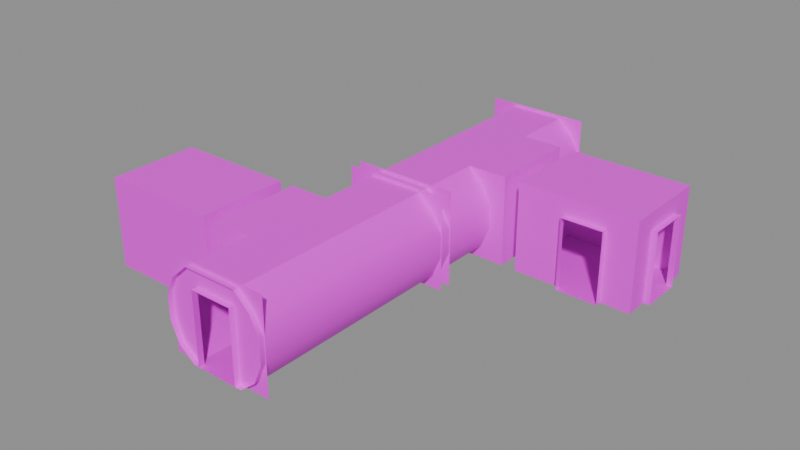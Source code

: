 # Source: HCon049Elevators.blend  (saved by Blender 4.4.32; exported with 4.5.12 LTS)
import bpy
from mathutils import Matrix  # noqa: F401  (used for matrix-valued properties, if any)

bpy.ops.wm.read_factory_settings(use_empty=True)
scene = bpy.context.scene
scene.name = 'Scene'

# ---- collections
col_collection = bpy.data.collections.new('Collection'); scene.collection.children.link(col_collection)

# ---- images (referenced by path relative to the original .blend; pixels are not part of the script)
import os
ASSET_DIR = os.environ.get("B2B_ASSET_DIR", "")  # directory of the original .blend (textures are referenced by path, not embedded)
HERE = os.path.dirname(os.path.abspath(__file__))  # packed textures are extracted next to this script under _unpacked/

def load_image(name, relpath, width, height, colorspace="sRGB"):
    """Load a texture the original file referenced (path relative to the .blend, or extracted next to this script)."""
    p = next((c for c in (os.path.join(HERE, relpath), os.path.join(ASSET_DIR, relpath)) if relpath and os.path.exists(c)), "")
    if p:
        img = bpy.data.images.load(p, check_existing=True)
        img.name = name
    else:  # same state as the original file: an image datablock whose file is absent (Cycles renders it pink)
        img = bpy.data.images.new(name, width, height)
        img.source = "FILE"
        img.filepath = "//" + (relpath or name)
    img.colorspace_settings.name = colorspace
    return img
img_concretewall_jpg = load_image('concretewall.jpg', 'concretewall.jpg', 1024, 1024, 'sRGB')
img_dirtymetal_jpg = load_image('dirtymetal.jpg', 'dirtymetal.jpg', 1024, 1024, 'sRGB')
img_metal3_jpg = load_image('metal3.jpg', 'metal3.jpg', 1024, 1024, 'sRGB')
img_signs1_png = load_image('signs1.png', 'signs1.png', 1024, 1024, 'sRGB')

# ---- materials (node trees are filled in below, after node groups)
mat_material = bpy.data.materials.new('Material')
mat_material.use_backface_culling = True
mat_material_001 = bpy.data.materials.new('Material.001')
mat_material_001.use_backface_culling = True
mat_material_002 = bpy.data.materials.new('Material.002')
mat_material_002.use_backface_culling = True
mat_material_003 = bpy.data.materials.new('Material.003')

# ---- node groups
ng_smooth_by_angle = bpy.data.node_groups.new('Smooth by Angle', 'GeometryNodeTree')
_s = ng_smooth_by_angle.interface.new_socket(name='Mesh', in_out='OUTPUT', socket_type='NodeSocketGeometry')
_s = ng_smooth_by_angle.interface.new_socket(name='Mesh', in_out='INPUT', socket_type='NodeSocketGeometry')
_s = ng_smooth_by_angle.interface.new_socket(name='Angle', in_out='INPUT', socket_type='NodeSocketFloat')
_s.subtype = 'ANGLE'
_s.default_value = 0.5236
_s.min_value = 0.0
_s.max_value = 3.142
_s.description = 'Maximum face angle for smooth edges'
_s = ng_smooth_by_angle.interface.new_socket(name='Ignore Sharpness', in_out='INPUT', socket_type='NodeSocketBool')
_s.force_non_field = True
ng_smooth_by_angle.description = 'Set the sharpness of mesh edges based on the angle between the neighboring faces'
ng_smooth_by_angle.is_modifier = True
_N = ng_smooth_by_angle.nodes; _L = ng_smooth_by_angle.links
n0 = _N.new('GeometryNodeSetShadeSmooth'); n0.name = 'Set Shade Smooth'; n0.location = (120, -80)
n0.domain = 'EDGE'
n1 = _N.new('GeometryNodeSetShadeSmooth'); n1.name = 'Set Shade Smooth.001'; n1.location = (300, -80)
n2 = _N.new('NodeGroupOutput'); n2.name = 'Group Output'; n2.location = (480, -80)
n3 = _N.new('GeometryNodeInputMeshEdgeAngle'); n3.name = 'Edge Angle'; n3.location = (-440, -240)
n4 = _N.new('NodeGroupInput'); n4.name = 'Group Input'; n4.location = (-80, -80)
n5 = _N.new('GeometryNodeInputEdgeSmooth'); n5.name = 'Is Edge Smooth'; n5.location = (-260, -120)
n6 = _N.new('GeometryNodeInputShadeSmooth'); n6.name = 'Is Shade Smooth'; n6.location = (-440, -397)
n7 = _N.new('FunctionNodeCompare'); n7.name = 'Compare'; n7.location = (-260, -260)
n7.operation = 'LESS_EQUAL'
n7.inputs[6].default_value = (0.0, 0.0, 0.0, 0.0)
n7.inputs[7].default_value = (0.0, 0.0, 0.0, 0.0)
n8 = _N.new('FunctionNodeBooleanMath'); n8.name = 'Boolean Math.001'; n8.location = (-80, -260)
n9 = _N.new('NodeGroupInput'); n9.name = 'Group Input.001'; n9.location = (-440, -329)
n10 = _N.new('NodeGroupInput'); n10.name = 'Group Input.002'; n10.location = (-259, -189)
n11 = _N.new('FunctionNodeBooleanMath'); n11.name = 'Boolean Math'; n11.location = (-80, -149)
n11.operation = 'OR'
n12 = _N.new('FunctionNodeBooleanMath'); n12.name = 'Boolean Math.002'; n12.location = (-260, -380)
n12.operation = 'OR'
n13 = _N.new('NodeGroupInput'); n13.name = 'Group Input.003'; n13.location = (-440, -460)
_L.new(n3.outputs[0], n7.inputs[0])
_L.new(n1.outputs[0], n2.inputs[0])
_L.new(n9.outputs[1], n7.inputs[1])
_L.new(n7.outputs[0], n8.inputs[0])
_L.new(n4.outputs[0], n0.inputs[0])
_L.new(n0.outputs[0], n1.inputs[0])
_L.new(n8.outputs[0], n0.inputs[2])
_L.new(n10.outputs[2], n11.inputs[1])
_L.new(n5.outputs[0], n11.inputs[0])
_L.new(n11.outputs[0], n0.inputs[1])
_L.new(n13.outputs[2], n12.inputs[1])
_L.new(n6.outputs[0], n12.inputs[0])
_L.new(n12.outputs[0], n8.inputs[1])
n2.is_active_output = True

# ---- material node trees
mat_material.use_nodes = True; mat_material.node_tree.nodes.clear()
_N = mat_material.node_tree.nodes; _L = mat_material.node_tree.links
n0 = _N.new('ShaderNodeBsdfPrincipled'); n0.name = 'Principled BSDF'; n0.location = (10, 300)
n1 = _N.new('ShaderNodeOutputMaterial'); n1.name = 'Material Output'; n1.location = (300, 300)
n2 = _N.new('ShaderNodeTexImage'); n2.name = 'Image Texture'; n2.location = (-280, 280)
n2.image = img_concretewall_jpg
_L.new(n0.outputs[0], n1.inputs[0])
_L.new(n2.outputs[0], n0.inputs[0])
n1.is_active_output = True
mat_material_001.use_nodes = True; mat_material_001.node_tree.nodes.clear()
_N = mat_material_001.node_tree.nodes; _L = mat_material_001.node_tree.links
n0 = _N.new('ShaderNodeBsdfPrincipled'); n0.name = 'Principled BSDF'; n0.location = (10, 300)
n1 = _N.new('ShaderNodeOutputMaterial'); n1.name = 'Material Output'; n1.location = (300, 300)
n2 = _N.new('ShaderNodeTexImage'); n2.name = 'Image Texture'; n2.location = (-280, 280)
n2.image = img_dirtymetal_jpg
_L.new(n0.outputs[0], n1.inputs[0])
_L.new(n2.outputs[0], n0.inputs[0])
n1.is_active_output = True
mat_material_002.use_nodes = True; mat_material_002.node_tree.nodes.clear()
_N = mat_material_002.node_tree.nodes; _L = mat_material_002.node_tree.links
n0 = _N.new('ShaderNodeBsdfPrincipled'); n0.name = 'Principled BSDF'; n0.location = (10, 300)
n1 = _N.new('ShaderNodeOutputMaterial'); n1.name = 'Material Output'; n1.location = (300, 300)
n2 = _N.new('ShaderNodeTexImage'); n2.name = 'Image Texture'; n2.location = (-280, 280)
n2.image = img_metal3_jpg
_L.new(n0.outputs[0], n1.inputs[0])
_L.new(n2.outputs[0], n0.inputs[0])
n1.is_active_output = True
mat_material_003.use_nodes = True; mat_material_003.node_tree.nodes.clear()
_N = mat_material_003.node_tree.nodes; _L = mat_material_003.node_tree.links
n0 = _N.new('ShaderNodeBsdfPrincipled'); n0.name = 'Principled BSDF'; n0.location = (10, 300)
n1 = _N.new('ShaderNodeOutputMaterial'); n1.name = 'Material Output'; n1.location = (300, 300)
n2 = _N.new('ShaderNodeTexImage'); n2.name = 'Image Texture'; n2.location = (-280, 280)
n2.image = img_signs1_png
_L.new(n0.outputs[0], n1.inputs[0])
_L.new(n2.outputs[0], n0.inputs[0])
n1.is_active_output = True

# ---- meshes
me_cube_002 = bpy.data.meshes.new('Cube.002')
me_cube_002.from_pydata([(-1.748, 7.3, 1.952), (1.748, 7.3, -1.15), (1.748, 7.3, 1.952), (-1.748, 7.3, -1.15), (-0.9005, 7.48, -1.148), (0.9005, 7.48, -1.148), (-0.6993, 7.3, 1.252), (0.6993, 7.3, 1.252), (0.6993, 7.5, 1.252), (-0.6993, 7.5, 1.252), (-0.6993, 7.3, -1.148), (0.6993, 7.3, -1.148), (-0.6993, 7.5, -1.148), (0.6993, 7.5, -1.148), (0.9005, 7.48, 1.848), (-0.9005, 7.48, 1.848), (-1.729, 7.48, -0.05257), (-1.729, 7.48, 0.7526), (-1.436, 7.48, 1.355), (-1.436, 7.48, -0.7268), (1.729, 7.48, -0.05257), (1.729, 7.48, 0.7526), (1.436, 7.48, 1.355), (1.436, 7.48, -0.7268), (0.6993, 0.2, 1.252), (-0.6993, 0.2, 1.252), (-0.6993, 0.2, -1.148), (0.6993, 0.2, -1.148), (1.748, 0.2, 1.952), (-1.748, 0.2, -1.15), (-1.748, 0.2, 1.952), (1.748, 0.2, -1.15), (-0.9005, 0.0, -1.148), (0.9005, 0.0, -1.148), (-0.9005, 0.0, 1.848), (0.9005, 0.0, 1.848), (-1.729, 0.0, -0.05257), (-1.729, 0.0, 0.7526), (-1.436, 0.0, 1.355), (-1.436, 0.0, -0.7268), (1.729, -9.537e-07, -0.05257), (1.729, -9.537e-07, 0.7526), (1.436, 0.0, 1.355), (1.436, 0.0, -0.7268), (-0.9005, 2.239, -1.148), (-0.9005, 5.241, -1.148), (0.9005, 2.239, 1.848), (0.9005, 5.241, 1.848), (-1.729, 2.239, -0.05257), (-1.729, 5.241, -0.05257), (-1.436, 2.239, -0.7268), (-1.436, 5.241, -0.7268), (1.729, 2.239, 0.7526), (1.729, 5.241, 0.7526), (1.436, 2.239, 1.355), (1.436, 5.241, 1.355), (0.9005, 5.241, -1.148), (0.9005, 2.239, -1.148), (-0.9005, 5.241, 1.848), (-0.9005, 2.239, 1.848), (-1.729, 5.241, 0.7526), (-1.729, 2.239, 0.7526), (-1.436, 5.241, 1.355), (-1.436, 2.239, 1.355), (1.729, 5.241, -0.05257), (1.729, 2.239, -0.05257), (1.436, 5.241, -0.7268), (1.436, 2.239, -0.7268), (2.229, 5.241, -1.148), (2.229, 2.239, -1.148), (2.229, 2.239, 1.848), (2.229, 5.241, 1.848), (2.229, 3.038, 1.248), (2.229, 4.435, 1.248), (2.729, 3.038, 1.248), (2.729, 4.435, 1.248), (2.229, 3.038, -1.154), (2.229, 4.435, -1.154), (2.729, 3.038, -1.154), (2.729, 4.435, -1.154), (1.529, 3.038, -1.154), (1.529, 4.435, -1.154), (2.729, 2.239, 1.846), (2.729, 5.235, 1.848), (2.729, 2.239, -1.154), (2.729, 5.235, -1.154), (6.729, 5.235, -1.154), (6.729, 5.235, 1.846), (6.729, 4.435, -1.154), (6.729, 3.039, -1.154), (4.329, 2.239, -1.154), (5.729, 2.239, -1.154), (6.729, 2.239, -1.154), (4.329, 2.039, -1.154), (4.329, 2.239, 1.246), (5.729, 2.239, 1.246), (6.729, 2.239, 1.846), (5.729, 2.039, -1.154), (4.329, 2.039, 1.246), (5.729, 2.039, 1.246), (5.729, 2.439, -1.154), (4.329, 2.439, -1.154), (6.929, 4.435, -1.154), (6.729, 4.435, 1.246), (6.729, 3.039, 1.246), (6.929, 3.039, -1.154), (6.929, 4.435, 1.246), (6.929, 3.039, 1.246), (2.206, 3.479, 1.454), (2.206, 3.479, 1.622), (2.206, 4.039, 1.454), (2.206, 4.039, 1.622), (2.234, 3.479, 1.454), (2.234, 3.479, 1.622), (2.234, 4.039, 1.454), (2.234, 4.039, 1.622), (-0.6993, 3.205e-05, 1.252), (-0.6993, -5.96e-08, -1.148), (0.6993, 3.204e-05, -1.148), (0.6993, 5.96e-08, 1.252)], [], [(2, 0, 6, 7), (2, 7, 11, 1), (6, 0, 3, 10), (6, 10, 12, 9), (11, 7, 8, 13), (7, 6, 9, 8), (47, 58, 15, 14), (51, 19, 16, 49), (45, 4, 19, 51), (53, 21, 20, 64), (55, 22, 21, 53), (47, 14, 22, 55), (116, 117, 26, 25), (118, 119, 24, 27), (119, 116, 25, 24), (30, 28, 24, 25), (30, 25, 26, 29), (24, 28, 31, 27), (57, 33, 43, 67), (67, 43, 40, 65), (59, 34, 38, 63), (63, 38, 37, 61), (61, 37, 36, 48), (57, 44, 32, 33), (5, 4, 45, 56), (56, 45, 44, 57), (17, 60, 49, 16), (60, 61, 48, 49), (18, 62, 60, 17), (62, 63, 61, 60), (15, 58, 62, 18), (58, 59, 63, 62), (23, 66, 64, 20), (65, 52, 70, 69), (5, 56, 66, 23), (67, 65, 69), (35, 46, 54, 42), (54, 46, 70), (42, 54, 52, 41), (55, 53, 71), (41, 52, 65, 40), (73, 77, 79, 75), (32, 44, 50, 39), (44, 45, 51, 50), (39, 50, 48, 36), (50, 51, 49, 48), (35, 34, 59, 46), (46, 59, 58, 47), (47, 55, 71), (66, 56, 68), (53, 64, 68, 71), (52, 54, 70), (57, 67, 69), (64, 66, 68), (46, 47, 71, 70), (70, 71, 73, 72), (70, 72, 76, 69), (73, 71, 68, 77), (76, 72, 74, 78), (72, 73, 75, 74), (77, 76, 78, 79), (76, 77, 81, 80), (77, 68, 56, 81), (69, 76, 80, 57), (57, 80, 81, 56), (78, 74, 82, 84), (75, 79, 85, 83), (75, 83, 82, 74), (83, 85, 86, 87), (84, 90, 101, 78), (90, 91, 100, 101), (79, 78, 89, 88), (91, 92, 89, 100), (85, 79, 88, 86), (92, 91, 95, 96), (90, 84, 82, 94), (82, 96, 95, 94), (91, 90, 93, 97), (94, 95, 99, 98), (95, 91, 97, 99), (90, 94, 98, 93), (100, 89, 78, 101), (83, 87, 96, 82), (89, 92, 96, 104), (86, 88, 103, 87), (87, 103, 104, 96), (89, 104, 107, 105), (103, 88, 102, 106), (104, 103, 106, 107), (88, 89, 105, 102), (108, 109, 111, 110), (110, 111, 115, 114), (112, 113, 109, 108), (110, 114, 112, 108), (115, 111, 109, 113)])
me_cube_002.polygons.foreach_set('use_smooth', [1, 1, 1, 1, 1, 1, 1, 1, 1, 1, 1, 1, 1, 1, 1, 1, 1, 1, 1, 1, 1, 1, 1, 1, 1, 1, 1, 1, 1, 1, 1, 1, 1, 1, 1, 1, 1, 1, 1, 1, 1, 1, 1, 1, 1, 1, 1, 1, 1, 1, 1, 1, 1, 1, 1, 1, 1, 1, 1, 1, 1, 1, 1, 1, 1, 1, 1, 1, 1, 1, 1, 1, 1, 1, 1, 1, 1, 1, 1, 1, 1, 1, 1, 1, 1, 1, 1, 1, 1, 1, 0, 0, 0, 0, 0])
me_cube_002.polygons.foreach_set('material_index', [0, 0, 0, 0, 0, 0, 2, 1, 1, 1, 1, 1, 0, 0, 0, 0, 0, 0, 1, 1, 1, 1, 1, 2, 2, 2, 1, 1, 1, 1, 1, 1, 1, 1, 1, 1, 1, 1, 1, 1, 1, 0, 1, 1, 1, 1, 2, 2, 1, 1, 1, 1, 1, 1, 2, 0, 0, 0, 0, 0, 2, 2, 2, 2, 2, 0, 0, 0, 0, 2, 2, 2, 2, 2, 0, 0, 0, 2, 0, 0, 0, 2, 2, 0, 0, 0, 0, 0, 2, 2, 3, 3, 3, 3, 3])
_uv = me_cube_002.uv_layers.new(name='UVMap')
_uv.uv.foreach_set('vector', [1.071, 1.037, -0.07113, 1.037, 0.2716, 0.8078, 0.7284, 0.8078, 1.071, 1.037, 0.7284, 0.8078, 0.7284, 0.002149, 1.071, 0.001428, 0.2716, 0.8078, -0.07113, 1.037, -0.07113, 0.001428, 0.2716, 0.002149, 2.885, 0.7861, 2.885, 0.002149, 2.95, 0.002149, 2.95, 0.7861, 2.885, 0.002149, 2.885, 0.7861, 2.95, 0.7861, 2.95, 0.002149, 0.6259, 0.5703, 0.3741, 0.5703, 0.3741, 0.6062, 0.6259, 0.6062, 0.9985, 1.08, 0.002161, 1.08, 0.002161, 2.319, 0.9985, 2.319, -0.977, 0.8099, -1.606, 0.8099, -1.606, 0.6101, -0.977, 0.6101, -0.977, 1.001, -1.606, 1.001, -1.606, 0.8099, -0.977, 0.8099, 1.966, 0.384, 2.594, 0.384, 2.594, 0.6101, 1.966, 0.6101, 1.966, 0.2031, 2.594, 0.2031, 2.594, 0.384, 1.966, 0.384, 1.966, -0.001104, 2.594, -0.001104, 2.594, 0.2031, 1.966, 0.2031, 2.917, 0.7861, 2.917, 0.002149, 2.95, 0.002149, 2.95, 0.7861, 2.917, 0.002149, 2.917, 0.7861, 2.95, 0.7861, 2.95, 0.002149, 0.6259, 0.5883, 0.3741, 0.5883, 0.3741, 0.6062, 0.6259, 0.6062, 1.071, 1.037, -0.07113, 1.037, 0.2716, 0.8078, 0.7284, 0.8078, 1.071, 1.037, 0.7284, 0.8078, 0.7284, 0.002149, 1.071, 0.001428, 0.2716, 0.8078, -0.07113, 1.037, -0.07113, 0.001428, 0.2716, 0.002149, 1.123, 1.001, 0.4943, 1.001, 0.4943, 0.8099, 1.123, 0.8099, 1.123, 0.8099, 0.4943, 0.8099, 0.4943, 0.6101, 1.123, 0.6101, -0.1343, -0.001104, 0.4943, -0.001104, 0.4943, 0.2031, -0.1343, 0.2031, -0.1343, 0.2031, 0.4943, 0.2031, 0.4943, 0.3841, -0.1343, 0.3841, -0.1343, 0.3841, 0.4943, 0.3841, 0.4943, 0.6101, -0.1343, 0.6101, 0.9985, -0.5803, 0.002161, -0.5803, 0.002161, -1.819, 0.9985, -1.819, 0.9985, 2.319, 0.002161, 2.319, 0.002161, 1.08, 0.9985, 1.08, 0.9985, 1.08, 0.002161, 1.08, 0.002161, -0.5803, 0.9985, -0.5803, -1.606, 0.3841, -0.977, 0.3841, -0.977, 0.6101, -1.606, 0.6101, -0.977, 0.3841, -0.1343, 0.3841, -0.1343, 0.6101, -0.977, 0.6101, -1.606, 0.2031, -0.977, 0.2031, -0.977, 0.3841, -1.606, 0.3841, -0.977, 0.2031, -0.1343, 0.2031, -0.1343, 0.3841, -0.977, 0.3841, -1.606, -0.001104, -0.977, -0.001104, -0.977, 0.2031, -1.606, 0.2031, -0.977, -0.001104, -0.1343, -0.001104, -0.1343, 0.2031, -0.977, 0.2031, 2.594, 0.8099, 1.966, 0.8099, 1.966, 0.6101, 2.594, 0.6101, 0.5547, 0.3659, 0.5547, 0.6341, 0.7212, 0.9991, 0.7212, 0.0009148, 2.594, 1.001, 1.966, 1.001, 1.966, 0.8099, 2.594, 0.8099, 0.4571, 0.1413, 0.5547, 0.3659, 0.7212, 0.0009148, 0.4943, -0.001104, 1.123, -0.001104, 1.123, 0.2031, 0.4943, 0.2031, 0.4571, 0.835, 0.2788, 0.9991, 0.7212, 0.9991, 0.4943, 0.2031, 1.123, 0.2031, 1.123, 0.384, 0.4943, 0.384, 0.4571, 0.835, 0.5547, 0.6341, 0.7212, 0.9991, 0.4943, 0.384, 1.123, 0.384, 1.123, 0.6101, 0.4943, 0.6101, 0.4168, 0.8001, 0.4168, 1.49e-07, 0.5834, 1.49e-07, 0.5834, 0.8001, 0.4943, 1.001, -0.1343, 1.001, -0.1343, 0.8099, 0.4943, 0.8099, -0.1343, 1.001, -0.977, 1.001, -0.977, 0.8099, -0.1343, 0.8099, 0.4943, 0.8099, -0.1343, 0.8099, -0.1343, 0.6101, 0.4943, 0.6101, -0.1343, 0.8099, -0.977, 0.8099, -0.977, 0.6101, -0.1343, 0.6101, 0.9985, -1.819, 0.002161, -1.819, 0.002161, -0.5803, 0.9985, -0.5803, 0.9985, -0.5803, 0.002161, -0.5803, 0.002161, 1.08, 0.9985, 1.08, 0.2788, 0.9991, 0.4571, 0.835, 0.7212, 0.9991, 0.4571, 0.1413, 0.2788, 0.0009148, 0.7212, 0.0009148, 0.5547, 0.6341, 0.5547, 0.3659, 0.7212, 0.0009148, 0.7212, 0.9991, 0.5547, 0.6341, 0.4571, 0.835, 0.7212, 0.9991, 0.2788, 0.0009148, 0.4571, 0.1413, 0.7212, 0.0009148, 0.5547, 0.3659, 0.4571, 0.1413, 0.7212, 0.0009148, 0.9985, -0.5803, 0.9985, 1.08, 1.733, 1.08, 1.733, -0.5803, 1.156e-05, 1.0, 1.0, 1.0, 0.7317, 0.8001, 0.2661, 0.8001, 1.156e-05, 1.0, 0.2661, 0.8001, 0.2661, 0.0, 1.147e-05, 0.001852, 0.7317, 0.8001, 1.0, 1.0, 1.0, 0.001852, 0.7317, 1.49e-07, 0.4168, 0.0, 0.4168, 0.8001, 0.5834, 0.8001, 0.5834, 0.0, 0.2, 0.4823, 0.8, 0.4823, 0.8, 0.2677, 0.2, 0.2677, 1.734, 0.6348, 1.734, -0.1384, 2.01, -0.1384, 2.01, 0.6348, 1.734, -0.1384, 1.734, 0.6348, 1.346, 0.6348, 1.346, -0.1384, 1.734, 0.6348, 1.733, 1.08, 0.9985, 1.08, 1.346, 0.6348, 1.733, -0.5803, 1.734, -0.1384, 1.346, -0.1384, 0.9985, -0.5803, 0.9985, -0.5803, 1.346, -0.1384, 1.346, 0.6348, 0.9985, 1.08, 0.3004, -0.0002822, 0.3004, 0.8003, 0.03397, 0.9997, 0.03397, -0.0002822, 0.7663, 0.8003, 0.7663, -0.000282, 1.033, -0.000282, 1.033, 1.0, 0.7663, 0.8003, 1.033, 1.0, 0.03397, 0.9997, 0.3004, 0.8003, -0.2, 1.0, -0.2, -0.000282, 1.133, -0.000282, 1.133, 0.9997, 0.006576, -0.001185, 0.806, -0.001185, 0.806, 0.06572, 0.006576, 0.2662, 0.806, -0.001185, 1.506, -0.001185, 1.506, 0.06572, 0.806, 0.06572, 0.006576, 0.7338, 0.006576, 0.2662, 2.003, 0.2665, 2.003, 0.7338, 1.506, -0.001185, 2.003, -0.001185, 2.003, 0.2665, 1.506, 0.06572, 0.006576, 1.001, 0.006576, 0.7338, 2.003, 0.7338, 2.003, 1.001, 1.133, -0.0002822, 0.8, -0.0002822, 0.8, 0.7997, 1.133, 0.9997, 0.3333, -0.0002822, -0.2, -0.0002822, -0.2, 0.9997, 0.3333, 0.7997, -0.2, 0.9997, 1.133, 0.9997, 0.8, 0.7997, 0.3333, 0.7997, 0.1094, 0.001951, 0.6478, 0.001951, 0.6478, 0.07887, 0.1094, 0.07887, 0.5834, 0.0, 0.5834, 0.0, 0.5834, 0.0, 0.5834, 0.0, 0.03397, 0.7997, 0.03397, -0.0002822, -0.0327, -0.0002822, -0.0327, 0.7997, 0.03397, -0.0002822, 0.03397, 0.7997, -0.0327, 0.7997, -0.0327, -0.0002822, 1.506, 0.06572, 2.003, 0.2665, 0.006576, 0.2662, 0.806, 0.06572, 2.98e-08, 1.003, 1.999, 1.003, 1.999, -0.003431, 2.98e-08, -0.003431, 0.3006, -0.0002822, 0.03397, -0.0002822, 0.03397, 0.9997, 0.3006, 0.7997, 1.033, -0.000282, 0.7663, -0.000282, 0.7663, 0.7997, 1.033, 0.9997, 1.033, 0.9997, 0.7663, 0.7997, 0.3006, 0.7997, 0.03397, 0.9997, 1.133, -0.0002822, 1.133, 0.7997, 1.2, 0.7997, 1.2, -0.0002822, 1.133, 0.7997, 1.133, -0.000282, 1.2, -0.000282, 1.2, 0.7997, 0.5834, 0.0, 0.5834, 1.49e-07, 0.5834, 1.49e-07, 0.5834, 0.0, 0.002179, 0.832, 0.002179, 0.2948, 0.0791, 0.2948, 0.0791, 0.832, 0.1498, 0.9624, 0.1507, 0.9996, 8.818e-05, 1.0, 0.0004092, 0.9624, 0.003897, 0.9654, 0.003964, 0.9969, 0.0005329, 0.9995, 0.001035, 0.9626, 0.1493, 0.9626, 0.1494, 0.9995, 0.146, 0.9969, 0.1464, 0.9654, 0.003897, 0.9654, 0.001035, 0.9626, 0.1493, 0.9626, 0.1464, 0.9654, 0.0005329, 0.9995, 0.003964, 0.9969, 0.146, 0.9969, 0.1494, 0.9995])
me_cube_002.materials.append(mat_material)
me_cube_002.materials.append(mat_material_001)
me_cube_002.materials.append(mat_material_002)
me_cube_002.materials.append(mat_material_003)
me_cube_002.update()
me_cube_001 = bpy.data.meshes.new('Cube.001')
me_cube_001.from_pydata([(-1.748, 7.3, 1.952), (1.748, 7.3, -1.15), (1.748, 7.3, 1.952), (-1.748, 7.3, -1.15), (-0.9005, 7.48, -1.148), (0.9005, 7.48, -1.148), (-0.6993, 7.3, 1.252), (0.6993, 7.3, 1.252), (0.6993, 7.5, 1.252), (-0.6993, 7.5, 1.252), (-0.6993, 7.3, -1.148), (0.6993, 7.3, -1.148), (-0.6993, 7.5, -1.148), (0.6993, 7.5, -1.148), (0.9005, 7.48, 1.848), (-0.9005, 7.48, 1.848), (-1.729, 7.48, -0.05257), (-1.729, 7.48, 0.7526), (-1.436, 7.48, 1.355), (-1.436, 7.48, -0.7268), (1.729, 7.48, -0.05257), (1.729, 7.48, 0.7526), (1.436, 7.48, 1.355), (1.436, 7.48, -0.7268), (0.6993, 0.2, 1.252), (-0.6993, 0.2, 1.252), (-0.6993, 0.2, -1.148), (0.6993, 0.2, -1.148), (1.748, 0.2, 1.952), (-1.748, 0.2, -1.15), (-1.748, 0.2, 1.952), (1.748, 0.2, -1.15), (-0.9005, 0.0, -1.148), (0.9005, 0.0, -1.148), (-0.9005, 0.0, 1.848), (0.9005, 0.0, 1.848), (-1.729, 0.0, -0.05257), (-1.729, 0.0, 0.7526), (-1.436, 0.0, 1.355), (-1.436, 0.0, -0.7268), (1.729, -9.537e-07, -0.05257), (1.729, -9.537e-07, 0.7526), (1.436, 0.0, 1.355), (1.436, 0.0, -0.7268), (-0.9005, 2.239, -1.148), (-0.9005, 5.241, -1.148), (0.9005, 2.239, 1.848), (0.9005, 5.241, 1.848), (-1.729, 2.239, -0.05257), (-1.729, 5.241, -0.05257), (-1.436, 2.239, -0.7268), (-1.436, 5.241, -0.7268), (1.729, 2.239, 0.7526), (1.729, 5.241, 0.7526), (1.436, 2.239, 1.355), (1.436, 5.241, 1.355), (0.9005, 5.241, -1.148), (0.9005, 2.239, -1.148), (-0.9005, 5.241, 1.848), (-0.9005, 2.239, 1.848), (-1.729, 5.241, 0.7526), (-1.729, 2.239, 0.7526), (-1.436, 5.241, 1.355), (-1.436, 2.239, 1.355), (1.729, 5.241, -0.05257), (1.729, 2.239, -0.05257), (1.436, 5.241, -0.7268), (1.436, 2.239, -0.7268), (2.229, 5.241, -1.148), (2.229, 2.239, -1.148), (2.229, 2.239, 1.848), (2.229, 5.241, 1.848), (2.229, 3.038, 1.248), (2.229, 4.435, 1.248), (2.729, 3.038, 1.248), (2.729, 4.435, 1.248), (2.229, 3.038, -1.154), (2.229, 4.435, -1.154), (2.729, 3.038, -1.154), (2.729, 4.435, -1.154), (1.529, 3.038, -1.154), (1.529, 4.435, -1.154), (2.729, 2.239, 1.846), (2.729, 5.235, 1.848), (2.729, 2.239, -1.154), (2.729, 5.235, -1.154), (6.729, 5.235, -1.154), (6.729, 5.235, 1.846), (6.729, 4.435, -1.154), (6.729, 3.039, -1.154), (4.329, 2.239, -1.154), (5.729, 2.239, -1.154), (6.729, 2.239, -1.154), (4.329, 2.039, -1.154), (4.329, 2.239, 1.246), (5.729, 2.239, 1.246), (6.729, 2.239, 1.846), (5.729, 2.039, -1.154), (4.329, 2.039, 1.246), (5.729, 2.039, 1.246), (5.729, 2.439, -1.154), (4.329, 2.439, -1.154), (6.929, 4.435, -1.154), (6.729, 4.435, 1.246), (6.729, 3.039, 1.246), (6.929, 3.039, -1.154), (6.929, 4.435, 1.246), (6.929, 3.039, 1.246), (2.206, 3.479, 1.454), (2.206, 3.479, 1.622), (2.206, 4.039, 1.454), (2.206, 4.039, 1.622), (2.234, 3.479, 1.454), (2.234, 3.479, 1.622), (2.234, 4.039, 1.454), (2.234, 4.039, 1.622), (-0.6993, 3.205e-05, 1.252), (-0.6993, -5.96e-08, -1.148), (0.6993, 3.204e-05, -1.148), (0.6993, 5.96e-08, 1.252)], [], [(2, 0, 6, 7), (2, 7, 11, 1), (6, 0, 3, 10), (6, 10, 12, 9), (11, 7, 8, 13), (7, 6, 9, 8), (47, 58, 15, 14), (51, 19, 16, 49), (45, 4, 19, 51), (53, 21, 20, 64), (55, 22, 21, 53), (47, 14, 22, 55), (116, 117, 26, 25), (118, 119, 24, 27), (119, 116, 25, 24), (30, 28, 24, 25), (30, 25, 26, 29), (24, 28, 31, 27), (57, 33, 43, 67), (67, 43, 40, 65), (59, 34, 38, 63), (63, 38, 37, 61), (61, 37, 36, 48), (57, 44, 32, 33), (5, 4, 45, 56), (56, 45, 44, 57), (17, 60, 49, 16), (60, 61, 48, 49), (18, 62, 60, 17), (62, 63, 61, 60), (15, 58, 62, 18), (58, 59, 63, 62), (23, 66, 64, 20), (65, 52, 70, 69), (5, 56, 66, 23), (67, 65, 69), (35, 46, 54, 42), (54, 46, 70), (42, 54, 52, 41), (55, 53, 71), (41, 52, 65, 40), (73, 77, 79, 75), (32, 44, 50, 39), (44, 45, 51, 50), (39, 50, 48, 36), (50, 51, 49, 48), (35, 34, 59, 46), (46, 59, 58, 47), (47, 55, 71), (66, 56, 68), (53, 64, 68, 71), (52, 54, 70), (57, 67, 69), (64, 66, 68), (46, 47, 71, 70), (70, 71, 73, 72), (70, 72, 76, 69), (73, 71, 68, 77), (76, 72, 74, 78), (72, 73, 75, 74), (77, 76, 78, 79), (76, 77, 81, 80), (77, 68, 56, 81), (69, 76, 80, 57), (57, 80, 81, 56), (78, 74, 82, 84), (75, 79, 85, 83), (75, 83, 82, 74), (83, 85, 86, 87), (84, 90, 101, 78), (90, 91, 100, 101), (79, 78, 89, 88), (91, 92, 89, 100), (85, 79, 88, 86), (92, 91, 95, 96), (90, 84, 82, 94), (82, 96, 95, 94), (91, 90, 93, 97), (94, 95, 99, 98), (95, 91, 97, 99), (90, 94, 98, 93), (100, 89, 78, 101), (83, 87, 96, 82), (89, 92, 96, 104), (86, 88, 103, 87), (87, 103, 104, 96), (89, 104, 107, 105), (103, 88, 102, 106), (104, 103, 106, 107), (88, 89, 105, 102), (108, 109, 111, 110), (110, 111, 115, 114), (112, 113, 109, 108), (110, 114, 112, 108), (115, 111, 109, 113)])
me_cube_001.polygons.foreach_set('use_smooth', [1, 1, 1, 1, 1, 1, 1, 1, 1, 1, 1, 1, 1, 1, 1, 1, 1, 1, 1, 1, 1, 1, 1, 1, 1, 1, 1, 1, 1, 1, 1, 1, 1, 1, 1, 1, 1, 1, 1, 1, 1, 1, 1, 1, 1, 1, 1, 1, 1, 1, 1, 1, 1, 1, 1, 1, 1, 1, 1, 1, 1, 1, 1, 1, 1, 1, 1, 1, 1, 1, 1, 1, 1, 1, 1, 1, 1, 1, 1, 1, 1, 1, 1, 1, 1, 1, 1, 1, 1, 1, 0, 0, 0, 0, 0])
me_cube_001.polygons.foreach_set('material_index', [0, 0, 0, 0, 0, 0, 2, 1, 1, 1, 1, 1, 0, 0, 0, 0, 0, 0, 1, 1, 1, 1, 1, 2, 2, 2, 1, 1, 1, 1, 1, 1, 1, 1, 1, 1, 1, 1, 1, 1, 1, 0, 1, 1, 1, 1, 2, 2, 1, 1, 1, 1, 1, 1, 2, 0, 0, 0, 0, 0, 2, 2, 2, 2, 2, 0, 0, 0, 0, 2, 2, 2, 2, 2, 0, 0, 0, 2, 0, 0, 0, 2, 2, 0, 0, 0, 0, 0, 2, 2, 3, 3, 3, 3, 3])
_uv = me_cube_001.uv_layers.new(name='UVMap')
_uv.uv.foreach_set('vector', [1.071, 1.037, -0.07113, 1.037, 0.2716, 0.8078, 0.7284, 0.8078, 1.071, 1.037, 0.7284, 0.8078, 0.7284, 0.002149, 1.071, 0.001428, 0.2716, 0.8078, -0.07113, 1.037, -0.07113, 0.001428, 0.2716, 0.002149, 2.885, 0.7861, 2.885, 0.002149, 2.95, 0.002149, 2.95, 0.7861, 2.885, 0.002149, 2.885, 0.7861, 2.95, 0.7861, 2.95, 0.002149, 0.6259, 0.5703, 0.3741, 0.5703, 0.3741, 0.6062, 0.6259, 0.6062, 0.9985, 1.08, 0.002161, 1.08, 0.002161, 2.319, 0.9985, 2.319, -0.977, 0.8099, -1.606, 0.8099, -1.606, 0.6101, -0.977, 0.6101, -0.977, 1.001, -1.606, 1.001, -1.606, 0.8099, -0.977, 0.8099, 1.966, 0.384, 2.594, 0.384, 2.594, 0.6101, 1.966, 0.6101, 1.966, 0.2031, 2.594, 0.2031, 2.594, 0.384, 1.966, 0.384, 1.966, -0.001104, 2.594, -0.001104, 2.594, 0.2031, 1.966, 0.2031, 2.917, 0.7861, 2.917, 0.002149, 2.95, 0.002149, 2.95, 0.7861, 2.917, 0.002149, 2.917, 0.7861, 2.95, 0.7861, 2.95, 0.002149, 0.6259, 0.5883, 0.3741, 0.5883, 0.3741, 0.6062, 0.6259, 0.6062, 1.071, 1.037, -0.07113, 1.037, 0.2716, 0.8078, 0.7284, 0.8078, 1.071, 1.037, 0.7284, 0.8078, 0.7284, 0.002149, 1.071, 0.001428, 0.2716, 0.8078, -0.07113, 1.037, -0.07113, 0.001428, 0.2716, 0.002149, 1.123, 1.001, 0.4943, 1.001, 0.4943, 0.8099, 1.123, 0.8099, 1.123, 0.8099, 0.4943, 0.8099, 0.4943, 0.6101, 1.123, 0.6101, -0.1343, -0.001104, 0.4943, -0.001104, 0.4943, 0.2031, -0.1343, 0.2031, -0.1343, 0.2031, 0.4943, 0.2031, 0.4943, 0.3841, -0.1343, 0.3841, -0.1343, 0.3841, 0.4943, 0.3841, 0.4943, 0.6101, -0.1343, 0.6101, 0.9985, -0.5803, 0.002161, -0.5803, 0.002161, -1.819, 0.9985, -1.819, 0.9985, 2.319, 0.002161, 2.319, 0.002161, 1.08, 0.9985, 1.08, 0.9985, 1.08, 0.002161, 1.08, 0.002161, -0.5803, 0.9985, -0.5803, -1.606, 0.3841, -0.977, 0.3841, -0.977, 0.6101, -1.606, 0.6101, -0.977, 0.3841, -0.1343, 0.3841, -0.1343, 0.6101, -0.977, 0.6101, -1.606, 0.2031, -0.977, 0.2031, -0.977, 0.3841, -1.606, 0.3841, -0.977, 0.2031, -0.1343, 0.2031, -0.1343, 0.3841, -0.977, 0.3841, -1.606, -0.001104, -0.977, -0.001104, -0.977, 0.2031, -1.606, 0.2031, -0.977, -0.001104, -0.1343, -0.001104, -0.1343, 0.2031, -0.977, 0.2031, 2.594, 0.8099, 1.966, 0.8099, 1.966, 0.6101, 2.594, 0.6101, 0.5547, 0.3659, 0.5547, 0.6341, 0.7212, 0.9991, 0.7212, 0.0009148, 2.594, 1.001, 1.966, 1.001, 1.966, 0.8099, 2.594, 0.8099, 0.4571, 0.1413, 0.5547, 0.3659, 0.7212, 0.0009148, 0.4943, -0.001104, 1.123, -0.001104, 1.123, 0.2031, 0.4943, 0.2031, 0.4571, 0.835, 0.2788, 0.9991, 0.7212, 0.9991, 0.4943, 0.2031, 1.123, 0.2031, 1.123, 0.384, 0.4943, 0.384, 0.4571, 0.835, 0.5547, 0.6341, 0.7212, 0.9991, 0.4943, 0.384, 1.123, 0.384, 1.123, 0.6101, 0.4943, 0.6101, 0.4168, 0.8001, 0.4168, 1.49e-07, 0.5834, 1.49e-07, 0.5834, 0.8001, 0.4943, 1.001, -0.1343, 1.001, -0.1343, 0.8099, 0.4943, 0.8099, -0.1343, 1.001, -0.977, 1.001, -0.977, 0.8099, -0.1343, 0.8099, 0.4943, 0.8099, -0.1343, 0.8099, -0.1343, 0.6101, 0.4943, 0.6101, -0.1343, 0.8099, -0.977, 0.8099, -0.977, 0.6101, -0.1343, 0.6101, 0.9985, -1.819, 0.002161, -1.819, 0.002161, -0.5803, 0.9985, -0.5803, 0.9985, -0.5803, 0.002161, -0.5803, 0.002161, 1.08, 0.9985, 1.08, 0.2788, 0.9991, 0.4571, 0.835, 0.7212, 0.9991, 0.4571, 0.1413, 0.2788, 0.0009148, 0.7212, 0.0009148, 0.5547, 0.6341, 0.5547, 0.3659, 0.7212, 0.0009148, 0.7212, 0.9991, 0.5547, 0.6341, 0.4571, 0.835, 0.7212, 0.9991, 0.2788, 0.0009148, 0.4571, 0.1413, 0.7212, 0.0009148, 0.5547, 0.3659, 0.4571, 0.1413, 0.7212, 0.0009148, 0.9985, -0.5803, 0.9985, 1.08, 1.733, 1.08, 1.733, -0.5803, 1.156e-05, 1.0, 1.0, 1.0, 0.7317, 0.8001, 0.2661, 0.8001, 1.156e-05, 1.0, 0.2661, 0.8001, 0.2661, 0.0, 1.147e-05, 0.001852, 0.7317, 0.8001, 1.0, 1.0, 1.0, 0.001852, 0.7317, 1.49e-07, 0.4168, 0.0, 0.4168, 0.8001, 0.5834, 0.8001, 0.5834, 0.0, 0.2, 0.4823, 0.8, 0.4823, 0.8, 0.2677, 0.2, 0.2677, 1.734, 0.6348, 1.734, -0.1384, 2.01, -0.1384, 2.01, 0.6348, 1.734, -0.1384, 1.734, 0.6348, 1.346, 0.6348, 1.346, -0.1384, 1.734, 0.6348, 1.733, 1.08, 0.9985, 1.08, 1.346, 0.6348, 1.733, -0.5803, 1.734, -0.1384, 1.346, -0.1384, 0.9985, -0.5803, 0.9985, -0.5803, 1.346, -0.1384, 1.346, 0.6348, 0.9985, 1.08, 0.3004, -0.0002822, 0.3004, 0.8003, 0.03397, 0.9997, 0.03397, -0.0002822, 0.7663, 0.8003, 0.7663, -0.000282, 1.033, -0.000282, 1.033, 1.0, 0.7663, 0.8003, 1.033, 1.0, 0.03397, 0.9997, 0.3004, 0.8003, -0.2, 1.0, -0.2, -0.000282, 1.133, -0.000282, 1.133, 0.9997, 0.006576, -0.001185, 0.806, -0.001185, 0.806, 0.06572, 0.006576, 0.2662, 0.806, -0.001185, 1.506, -0.001185, 1.506, 0.06572, 0.806, 0.06572, 0.006576, 0.7338, 0.006576, 0.2662, 2.003, 0.2665, 2.003, 0.7338, 1.506, -0.001185, 2.003, -0.001185, 2.003, 0.2665, 1.506, 0.06572, 0.006576, 1.001, 0.006576, 0.7338, 2.003, 0.7338, 2.003, 1.001, 1.133, -0.0002822, 0.8, -0.0002822, 0.8, 0.7997, 1.133, 0.9997, 0.3333, -0.0002822, -0.2, -0.0002822, -0.2, 0.9997, 0.3333, 0.7997, -0.2, 0.9997, 1.133, 0.9997, 0.8, 0.7997, 0.3333, 0.7997, 0.1094, 0.001951, 0.6478, 0.001951, 0.6478, 0.07887, 0.1094, 0.07887, 0.5834, 0.0, 0.5834, 0.0, 0.5834, 0.0, 0.5834, 0.0, 0.03397, 0.7997, 0.03397, -0.0002822, -0.0327, -0.0002822, -0.0327, 0.7997, 0.03397, -0.0002822, 0.03397, 0.7997, -0.0327, 0.7997, -0.0327, -0.0002822, 1.506, 0.06572, 2.003, 0.2665, 0.006576, 0.2662, 0.806, 0.06572, 2.98e-08, 1.003, 1.999, 1.003, 1.999, -0.003431, 2.98e-08, -0.003431, 0.3006, -0.0002822, 0.03397, -0.0002822, 0.03397, 0.9997, 0.3006, 0.7997, 1.033, -0.000282, 0.7663, -0.000282, 0.7663, 0.7997, 1.033, 0.9997, 1.033, 0.9997, 0.7663, 0.7997, 0.3006, 0.7997, 0.03397, 0.9997, 1.133, -0.0002822, 1.133, 0.7997, 1.2, 0.7997, 1.2, -0.0002822, 1.133, 0.7997, 1.133, -0.000282, 1.2, -0.000282, 1.2, 0.7997, 0.5834, 0.0, 0.5834, 1.49e-07, 0.5834, 1.49e-07, 0.5834, 0.0, 0.002179, 0.832, 0.002179, 0.2948, 0.0791, 0.2948, 0.0791, 0.832, 0.1498, 0.9624, 0.1507, 0.9996, 8.818e-05, 1.0, 0.0004092, 0.9624, 0.003897, 0.9654, 0.003964, 0.9969, 0.0005329, 0.9995, 0.001035, 0.9626, 0.1493, 0.9626, 0.1494, 0.9995, 0.146, 0.9969, 0.1464, 0.9654, 0.003897, 0.9654, 0.001035, 0.9626, 0.1493, 0.9626, 0.1464, 0.9654, 0.0005329, 0.9995, 0.003964, 0.9969, 0.146, 0.9969, 0.1494, 0.9995])
me_cube_001.materials.append(mat_material)
me_cube_001.materials.append(mat_material_001)
me_cube_001.materials.append(mat_material_002)
me_cube_001.materials.append(mat_material_003)
me_cube_001.update()

# ---- objects
ob_concrete_floor_col = bpy.data.objects.new('Concrete floor-col', me_cube_002)
ob_concrete_floor_col_001 = bpy.data.objects.new('Concrete floor-col.001', me_cube_001)

# ---- transforms, parenting, visibility, modifiers, constraints
ob_concrete_floor_col.location = (0.0, 0.0, 0.0)
_m = ob_concrete_floor_col.modifiers.new('Smooth by Angle', 'NODES')
_m.node_group = ng_smooth_by_angle
_m.use_pin_to_last = True
_m.show_group_selector = False
ob_concrete_floor_col_001.location = (0.0, 0.0, 0.0)
ob_concrete_floor_col_001.rotation_euler = (0.0, -0.0, -3.142)
_m = ob_concrete_floor_col_001.modifiers.new('Smooth by Angle', 'NODES')
_m.node_group = ng_smooth_by_angle
_m.use_pin_to_last = True
_m.show_group_selector = False

# ---- collection membership
col_collection.objects.link(ob_concrete_floor_col)
col_collection.objects.link(ob_concrete_floor_col_001)

# ---- scene / render settings (as saved in the file)
scene.frame_start = 1; scene.frame_end = 250; scene.frame_set(121)
scene.render.engine = 'BLENDER_EEVEE_NEXT'
bpy.context.view_layer.update()

# ---- added for rendering (the .blend has no active camera and no usable light): camera, sun + grey world if the file has none
cam_auto = bpy.data.cameras.new('AutoCamera')
cam_auto.lens = 50.0
cam_auto.sensor_width = 36.0
cam_auto.clip_end = 1000.0
ob_auto_camera = bpy.data.objects.new('AutoCamera', cam_auto)
scene.collection.objects.link(ob_auto_camera)
ob_auto_camera.location = (19.1122, -22.9346, 15.6889)
ob_auto_camera.rotation_euler = (1.09748, -7.21219e-08, 0.694738)
scene.camera = ob_auto_camera
light_auto_sun = bpy.data.lights.new('AutoSun', 'SUN')
light_auto_sun.energy = 3.0
light_auto_sun.angle = 0.0523599
ob_auto_sun = bpy.data.objects.new('AutoSun', light_auto_sun)
scene.collection.objects.link(ob_auto_sun)
ob_auto_sun.rotation_euler = (0.872665, 0.174533, 0.523599)
if scene.world is None:
    world_auto = bpy.data.worlds.new('AutoWorld')
    world_auto.color = (0.3, 0.3, 0.3)
    scene.world = world_auto
bpy.context.view_layer.update()
